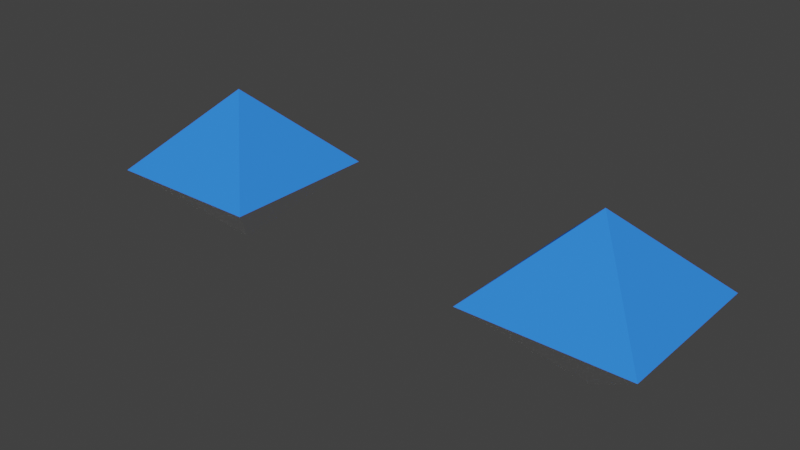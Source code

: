 # Source: properties.blend  (saved by Blender 4.3.0; exported with 4.5.12 LTS)
import bpy
from mathutils import Matrix  # noqa: F401  (used for matrix-valued properties, if any)

bpy.ops.wm.read_factory_settings(use_empty=True)
scene = bpy.context.scene
scene.name = 'Scene'

# ---- collections
col_collection = bpy.data.collections.new('Collection'); scene.collection.children.link(col_collection)
col_cube = bpy.data.collections.new('Cube')  # instanced only; not linked into the scene

# ---- materials (node trees are filled in below, after node groups)
mat_material = bpy.data.materials.new('Material')
mat_material.alpha_threshold = 0.0
mat_material.use_backface_culling = True
mat_material.use_transparent_shadow = False
mat_material.line_color = (0.0, 0.0, 0.0, 1.0)

# ---- material node trees
mat_material.use_nodes = True; mat_material.node_tree.nodes.clear()
_N = mat_material.node_tree.nodes; _L = mat_material.node_tree.links
n0 = _N.new('ShaderNodeOutputMaterial'); n0.name = 'Material Output'; n0.location = (300, 300)
n1 = _N.new('ShaderNodeVertexColor'); n1.name = 'Vertex Color'; n1.location = (-180, 280)
n2 = _N.new('ShaderNodeBsdfDiffuse'); n2.name = 'Diffuse BSDF'; n2.location = (10, 300)
_L.new(n2.outputs[0], n0.inputs[0])
_L.new(n1.outputs[0], n2.inputs[0])
n0.is_active_output = True

# ---- world
world_world = bpy.data.worlds.new('World'); scene.world = world_world
world_world.use_nodes = True; world_world.node_tree.nodes.clear()
_N = world_world.node_tree.nodes; _L = world_world.node_tree.links
n0 = _N.new('ShaderNodeOutputWorld'); n0.name = 'World Output'; n0.location = (300, 300)
n1 = _N.new('ShaderNodeBackground'); n1.name = 'Background'; n1.location = (10, 300)
n1.inputs[0].default_value = (0.04445, 0.04445, 0.04445, 1.0)
_L.new(n1.outputs[0], n0.inputs[0])
n0.is_active_output = True
world_world.color = (0.05088, 0.05088, 0.05088)
world_world.sun_shadow_jitter_overblur = 0.0

# ---- meshes
me_diamond = bpy.data.meshes.new('Diamond')
me_diamond.from_pydata([(0.0, 0.0, 1.0), (0.0, 0.0, -1.0), (1.0, 1.0, 0.0), (-1.0, -1.0, 0.0), (1.0, -1.0, 0.0), (-1.0, 1.0, 0.0)], [], [(4, 0, 3), (3, 0, 5), (2, 0, 4), (5, 0, 2), (1, 5, 2), (1, 2, 4), (1, 3, 5), (1, 4, 3)])
_uv = me_diamond.uv_layers.new(name='UVMap')
_uv.uv.foreach_set('vector', [0.5, 0.75, 0.625, 1.0, 0.5, 1.0, 0.5, 0.0, 0.625, 0.25, 0.5, 0.25, 0.5, 0.5, 0.625, 0.75, 0.5, 0.75, 0.5, 0.25, 0.625, 0.5, 0.5, 0.5, 0.375, 0.25, 0.5, 0.25, 0.5, 0.5, 0.375, 0.5, 0.5, 0.5, 0.5, 0.75, 0.375, 0.0, 0.5, 0.0, 0.5, 0.25, 0.375, 0.75, 0.5, 0.75, 0.5, 1.0])
_ca = me_diamond.color_attributes.new('_______Col', 'BYTE_COLOR', 'CORNER')
_ca.data.foreach_set('color', [0.03434, 0.227, 1.0, 1.0, 0.03434, 0.227, 1.0, 1.0, 0.03434, 0.227, 1.0, 1.0, 0.03434, 0.227, 1.0, 1.0, 0.03434, 0.227, 1.0, 1.0, 0.03434, 0.227, 1.0, 1.0, 0.03434, 0.227, 1.0, 1.0, 0.03434, 0.227, 1.0, 1.0, 0.03434, 0.227, 1.0, 1.0, 0.03434, 0.227, 1.0, 1.0, 0.03434, 0.227, 1.0, 1.0, 0.03434, 0.227, 1.0, 1.0, 1.0, 1.0, 1.0, 1.0, 1.0, 1.0, 1.0, 1.0, 1.0, 1.0, 1.0, 1.0, 1.0, 1.0, 1.0, 1.0, 1.0, 1.0, 1.0, 1.0, 1.0, 1.0, 1.0, 1.0, 1.0, 1.0, 1.0, 1.0, 1.0, 1.0, 1.0, 1.0, 1.0, 1.0, 1.0, 1.0, 1.0, 1.0, 1.0, 1.0, 1.0, 1.0, 1.0, 1.0, 1.0, 1.0, 1.0, 1.0])
me_diamond.materials.append(mat_material)
me_diamond.use_remesh_preserve_volume = False
me_diamond.use_remesh_preserve_attributes = False
me_diamond.use_mirror_vertex_groups = False
me_diamond.use_paint_bone_selection = False
me_diamond.use_paint_mask = True
me_diamond.update()
me_cube = bpy.data.meshes.new('Cube')
me_cube.from_pydata([(1.0, 1.0, 1.0), (1.0, 1.0, -1.0), (1.0, -1.0, 1.0), (1.0, -1.0, -1.0), (-1.0, 1.0, 1.0), (-1.0, 1.0, -1.0), (-1.0, -1.0, 1.0), (-1.0, -1.0, -1.0)], [], [(0, 4, 6, 2), (3, 2, 6, 7), (7, 6, 4, 5), (5, 1, 3, 7), (1, 0, 2, 3), (5, 4, 0, 1)])
_uv = me_cube.uv_layers.new(name='UVMap')
_uv.uv.foreach_set('vector', [0.625, 0.5, 0.875, 0.5, 0.875, 0.75, 0.625, 0.75, 0.375, 0.75, 0.625, 0.75, 0.625, 1.0, 0.375, 1.0, 0.375, 0.0, 0.625, 0.0, 0.625, 0.25, 0.375, 0.25, 0.125, 0.5, 0.375, 0.5, 0.375, 0.75, 0.125, 0.75, 0.375, 0.5, 0.625, 0.5, 0.625, 0.75, 0.375, 0.75, 0.375, 0.25, 0.625, 0.25, 0.625, 0.5, 0.375, 0.5])
_ca = me_cube.color_attributes.new('Col', 'BYTE_COLOR', 'CORNER')
_ca.data.foreach_set('color', [0.1119, 0.5029, 1.0, 1.0, 0.1119, 0.5029, 1.0, 1.0, 0.1119, 0.5029, 1.0, 1.0, 0.1119, 0.5029, 1.0, 1.0, 1.0, 1.0, 1.0, 1.0, 1.0, 1.0, 1.0, 1.0, 1.0, 1.0, 1.0, 1.0, 1.0, 1.0, 1.0, 1.0, 1.0, 1.0, 1.0, 1.0, 1.0, 1.0, 1.0, 1.0, 1.0, 1.0, 1.0, 1.0, 1.0, 1.0, 1.0, 1.0, 1.0, 1.0, 1.0, 1.0, 1.0, 1.0, 1.0, 1.0, 1.0, 1.0, 1.0, 1.0, 1.0, 1.0, 1.0, 1.0, 1.0, 1.0, 1.0, 1.0, 1.0, 1.0, 1.0, 1.0, 1.0, 1.0, 1.0, 1.0, 1.0, 1.0, 1.0, 1.0, 1.0, 1.0, 1.0, 1.0, 1.0, 1.0, 1.0, 1.0, 1.0, 1.0, 1.0, 1.0, 1.0, 1.0, 1.0, 1.0])
me_cube.materials.append(mat_material)
me_cube.use_remesh_preserve_volume = False
me_cube.use_remesh_preserve_attributes = False
me_cube.use_mirror_vertex_groups = False
me_cube.use_paint_bone_selection = False
me_cube.use_paint_mask = True
me_cube.update()
me_cube_001 = bpy.data.meshes.new('Cube.001')
me_cube_001.from_pydata([(0.5, 0.5, 0.5), (0.5, 0.5, -0.5), (0.5, -0.5, 0.5), (0.5, -0.5, -0.5), (-0.5, 0.5, 0.5), (-0.5, 0.5, -0.5), (-0.5, -0.5, 0.5), (-0.5, -0.5, -0.5)], [], [(0, 4, 6, 2), (3, 2, 6, 7), (7, 6, 4, 5), (5, 1, 3, 7), (1, 0, 2, 3), (5, 4, 0, 1)])
_uv = me_cube_001.uv_layers.new(name='UVMap')
_uv.uv.foreach_set('vector', [0.625, 0.5, 0.875, 0.5, 0.875, 0.75, 0.625, 0.75, 0.375, 0.75, 0.625, 0.75, 0.625, 1.0, 0.375, 1.0, 0.375, 0.0, 0.625, 0.0, 0.625, 0.25, 0.375, 0.25, 0.125, 0.5, 0.375, 0.5, 0.375, 0.75, 0.125, 0.75, 0.375, 0.5, 0.625, 0.5, 0.625, 0.75, 0.375, 0.75, 0.375, 0.25, 0.625, 0.25, 0.625, 0.5, 0.375, 0.5])
_ca = me_cube_001.color_attributes.new('Col', 'BYTE_COLOR', 'CORNER')
_ca.data.foreach_set('color', [0.1119, 0.5029, 1.0, 1.0, 0.1119, 0.5029, 1.0, 1.0, 0.1119, 0.5029, 1.0, 1.0, 0.1119, 0.5029, 1.0, 1.0, 1.0, 1.0, 1.0, 1.0, 1.0, 1.0, 1.0, 1.0, 1.0, 1.0, 1.0, 1.0, 1.0, 1.0, 1.0, 1.0, 1.0, 1.0, 1.0, 1.0, 1.0, 1.0, 1.0, 1.0, 1.0, 1.0, 1.0, 1.0, 1.0, 1.0, 1.0, 1.0, 1.0, 1.0, 1.0, 1.0, 1.0, 1.0, 1.0, 1.0, 1.0, 1.0, 1.0, 1.0, 1.0, 1.0, 1.0, 1.0, 1.0, 1.0, 1.0, 1.0, 1.0, 1.0, 1.0, 1.0, 1.0, 1.0, 1.0, 1.0, 1.0, 1.0, 1.0, 1.0, 1.0, 1.0, 1.0, 1.0, 1.0, 1.0, 1.0, 1.0, 1.0, 1.0, 1.0, 1.0, 1.0, 1.0, 1.0, 1.0])
me_cube_001.materials.append(mat_material)
me_cube_001.use_remesh_preserve_volume = False
me_cube_001.use_remesh_preserve_attributes = False
me_cube_001.use_mirror_vertex_groups = False
me_cube_001.use_paint_bone_selection = False
me_cube_001.use_paint_mask = True
me_cube_001.update()

# ---- objects
ob_cube_009 = bpy.data.objects.new('Cube.009', me_diamond)
ob_parent = bpy.data.objects.new('Parent', me_diamond)
ob_cube_002 = bpy.data.objects.new('Cube.002', None)
ob_cube_003 = bpy.data.objects.new('Cube.003', None)
ob_cube_004 = bpy.data.objects.new('Cube.004', None)
ob_cube_005 = bpy.data.objects.new('Cube.005', None)
ob_cube_006 = bpy.data.objects.new('Cube.006', None)
ob_cube_007 = bpy.data.objects.new('Cube.007', None)
ob_cube_008 = bpy.data.objects.new('Cube.008', None)
ob_cube_010 = bpy.data.objects.new('Cube.010', None)
ob_cube_011 = bpy.data.objects.new('Cube.011', None)
ob_cube = bpy.data.objects.new('Cube', me_cube)
ob_cube_001 = bpy.data.objects.new('Cube.001', me_cube_001)

# ---- transforms, parenting, visibility, modifiers, constraints
ob_cube_009.location = (30.0, 10.0, 0.0)
ob_cube_009.lock_rotations_4d = False
ob_cube_009.empty_display_type = 'ARROWS'
ob_cube_009.lineart.crease_threshold = 0.0
ob_parent.location = (25.0, 10.0, 0.0)
ob_parent.lock_rotations_4d = False
ob_parent.empty_display_type = 'ARROWS'
ob_parent.lineart.crease_threshold = 0.0
ob_cube_002.location = (0.0, 0.0, 0.0)
ob_cube_002.rotation_euler = (-0.3171, -0.789, 0.5993)
ob_cube_002.instance_type = 'COLLECTION'
ob_cube_003.location = (10.0, 0.0, 0.0)
ob_cube_003.instance_type = 'COLLECTION'
ob_cube_004.location = (10.0, 10.0, 0.0)
ob_cube_004.instance_type = 'COLLECTION'
ob_cube_005.location = (0.0, 10.0, 0.0)
ob_cube_005.rotation_euler = (-0.08332, 0.6478, -0.3811)
ob_cube_005.instance_type = 'COLLECTION'
ob_cube_006.location = (-10.0, 10.0, 0.0)
ob_cube_006.instance_type = 'COLLECTION'
ob_cube_007.location = (-10.0, 0.0, 0.0)
ob_cube_007.rotation_euler = (-0.04951, 0.5499, -0.3091)
ob_cube_007.instance_type = 'COLLECTION'
ob_cube_008.location = (10.0, -10.0, 0.0)
ob_cube_008.instance_type = 'COLLECTION'
ob_cube_010.location = (0.0, -10.0, 0.0)
ob_cube_010.rotation_euler = (-0.02907, 0.4683, -0.2557)
ob_cube_010.instance_type = 'COLLECTION'
ob_cube_011.location = (-10.0, -10.0, 0.0)
ob_cube_011.instance_type = 'COLLECTION'
ob_cube.location = (0.0, 0.0, 0.0)
ob_cube.lock_rotations_4d = False
ob_cube.empty_display_type = 'ARROWS'
ob_cube.lineart.crease_threshold = 0.0
ob_cube_001.parent = ob_cube
ob_cube_001.location = (0.0, 0.0, 4.0)
ob_cube_001.lock_rotations_4d = False
ob_cube_001.empty_display_type = 'ARROWS'
ob_cube_001.lineart.crease_threshold = 0.0
ob_cube_002.instance_collection = col_cube
ob_cube_003.instance_collection = col_cube
ob_cube_004.instance_collection = col_cube
ob_cube_005.instance_collection = col_cube
ob_cube_006.instance_collection = col_cube
ob_cube_007.instance_collection = col_cube
ob_cube_008.instance_collection = col_cube
ob_cube_010.instance_collection = col_cube
ob_cube_011.instance_collection = col_cube

# ---- collection membership
col_collection.objects.link(ob_cube_009)
col_collection.objects.link(ob_parent)
col_collection.objects.link(ob_cube_002)
col_collection.objects.link(ob_cube_003)
col_collection.objects.link(ob_cube_004)
col_collection.objects.link(ob_cube_005)
col_collection.objects.link(ob_cube_006)
col_collection.objects.link(ob_cube_007)
col_collection.objects.link(ob_cube_008)
col_collection.objects.link(ob_cube_010)
col_collection.objects.link(ob_cube_011)
col_cube.objects.link(ob_cube)
col_cube.objects.link(ob_cube_001)

# ---- scene / render settings (as saved in the file)
scene.frame_start = 1; scene.frame_end = 250; scene.frame_set(2)
scene.render.engine = 'BLENDER_EEVEE_NEXT'
scene.render.resolution_x = 640
scene.render.resolution_y = 360
scene.render.fps = 60
scene.cycles.sampling_pattern = 'TABULATED_SOBOL'
scene.cycles.use_light_tree = False
scene.view_settings.view_transform = 'Filmic'
bpy.context.view_layer.update()

# ---- added for rendering (the .blend has no active camera and no usable light): camera, sun
cam_auto = bpy.data.cameras.new('AutoCamera')
cam_auto.lens = 50.0
cam_auto.sensor_width = 36.0
cam_auto.clip_end = 1000.0
ob_auto_camera = bpy.data.objects.new('AutoCamera', cam_auto)
scene.collection.objects.link(ob_auto_camera)
ob_auto_camera.location = (34.4853, 1.61765, 5.58823)
ob_auto_camera.rotation_euler = (1.09748, -7.21219e-08, 0.694738)
scene.camera = ob_auto_camera
light_auto_sun = bpy.data.lights.new('AutoSun', 'SUN')
light_auto_sun.energy = 3.0
light_auto_sun.angle = 0.0523599
ob_auto_sun = bpy.data.objects.new('AutoSun', light_auto_sun)
scene.collection.objects.link(ob_auto_sun)
ob_auto_sun.rotation_euler = (0.872665, 0.174533, 0.523599)
bpy.context.view_layer.update()
